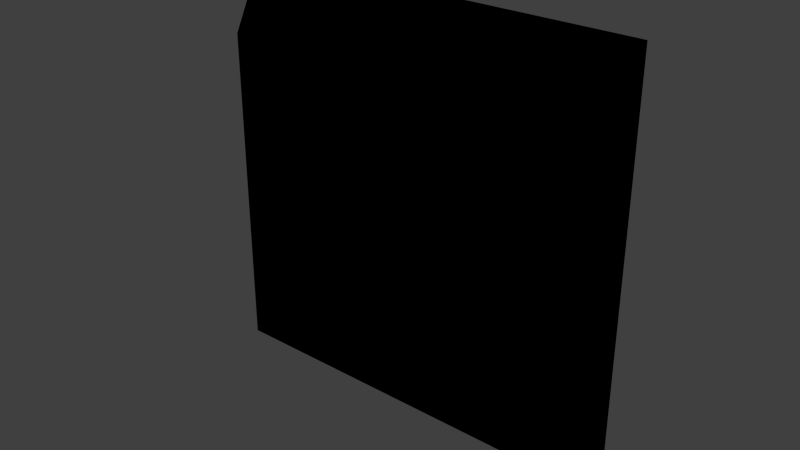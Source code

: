 # Source: panel_thermostat.blend  (saved by Blender 2.81.16; exported with 4.5.12 LTS)
import bpy
from mathutils import Matrix  # noqa: F401  (used for matrix-valued properties, if any)

bpy.ops.wm.read_factory_settings(use_empty=True)
scene = bpy.context.scene
scene.name = 'Scene'

# ---- collections
col_collection_1 = bpy.data.collections.new('Collection 1'); scene.collection.children.link(col_collection_1)

# ---- images (referenced by path relative to the original .blend; pixels are not part of the script)
import os
ASSET_DIR = os.environ.get("B2B_ASSET_DIR", "")  # directory of the original .blend (textures are referenced by path, not embedded)
HERE = os.path.dirname(os.path.abspath(__file__))  # packed textures are extracted next to this script under _unpacked/

def load_image(name, relpath, width, height, colorspace="sRGB"):
    """Load a texture the original file referenced (path relative to the .blend, or extracted next to this script)."""
    p = next((c for c in (os.path.join(HERE, relpath), os.path.join(ASSET_DIR, relpath)) if relpath and os.path.exists(c)), "")
    if p:
        img = bpy.data.images.load(p, check_existing=True)
        img.name = name
    else:  # same state as the original file: an image datablock whose file is absent (Cycles renders it pink)
        img = bpy.data.images.new(name, width, height)
        img.source = "FILE"
        img.filepath = "//" + (relpath or name)
    img.colorspace_settings.name = colorspace
    return img
img_panel_thermostat_png = load_image('panel_thermostat.png', 'Materials/panel_thermostat.png', 1024, 1024, 'sRGB')

# ---- materials (node trees are filled in below, after node groups)
mat_material = bpy.data.materials.new('Material')
mat_material.alpha_threshold = 0.0
mat_material.use_transparent_shadow = False
mat_material.roughness = 0.5
mat_material.line_color = (0.0, 0.0, 0.0, 1.0)

# ---- material node trees
mat_material.use_nodes = True; mat_material.node_tree.nodes.clear()
_N = mat_material.node_tree.nodes; _L = mat_material.node_tree.links
n0 = _N.new('ShaderNodeOutputMaterial'); n0.name = 'Material Output'; n0.location = (300, 300)
n1 = _N.new('ShaderNodeTexImage'); n1.name = 'Image Texture'; n1.location = (7, 332)
n1.image = img_panel_thermostat_png
n1.interpolation = 'Closest'
n0.is_active_output = True

# ---- world
world_world = bpy.data.worlds.new('World'); scene.world = world_world
world_world.color = (0.05088, 0.05088, 0.05088)
world_world.use_sun_shadow = False
world_world.sun_shadow_jitter_overblur = 0.0
world_world.cycles.sampling_method = 'MANUAL'
world_world.cycles.sample_map_resolution = 256

# ---- meshes
me_cube = bpy.data.meshes.new('Cube')
me_cube.from_pydata([(0.0664, 0.0103, -0.0664), (0.0508, -0.0151, -0.0508), (-0.0508, -0.0151, -0.0508), (-0.0664, 0.0103, -0.0664), (0.0664, 0.0103, 0.0664), (0.0508, -0.0151, 0.0508), (-0.0508, -0.0151, 0.0508), (-0.0664, 0.0103, 0.0664)], [], [(0, 1, 2, 3), (4, 7, 6, 5), (0, 4, 5, 1), (1, 5, 6, 2), (2, 6, 7, 3), (4, 0, 3, 7)])
_uv = me_cube.uv_layers.new(name='UVMap')
_uv.uv.foreach_set('vector', [1.0, 0.0, 0.8825, 0.1175, 0.1175, 0.1175, 0.0, 0.0, 1.0, 1.0, 0.0, 1.0, 0.1175, 0.8825, 0.8825, 0.8825, 1.0, 0.0, 1.0, 1.0, 0.8825, 0.8825, 0.8825, 0.1175, 0.8825, 0.1175, 0.8825, 0.8825, 0.1175, 0.8825, 0.1175, 0.1175, 0.1175, 0.1175, 0.1175, 0.8825, 0.0, 1.0, 0.0, 0.0, 1.0, 1.0, 1.0, 0.0, 0.0, 0.0, 0.0, 1.0])
me_cube.materials.append(mat_material)
me_cube.use_remesh_preserve_volume = False
me_cube.use_remesh_preserve_attributes = False
me_cube.use_mirror_vertex_groups = False
me_cube.update()

# ---- objects
ob_panel_thermostat = bpy.data.objects.new('panel_thermostat', me_cube)

# ---- transforms, parenting, visibility, modifiers, constraints
ob_panel_thermostat.location = (5.205e-09, 0.002403, 2.429e-09)
ob_panel_thermostat.lock_rotations_4d = False
ob_panel_thermostat.empty_display_type = 'ARROWS'
ob_panel_thermostat.lineart.crease_threshold = 0.0

# ---- collection membership
col_collection_1.objects.link(ob_panel_thermostat)

# ---- scene / render settings (as saved in the file)
scene.frame_start = 1; scene.frame_end = 250; scene.frame_set(1)
scene.render.engine = 'BLENDER_EEVEE_NEXT'
scene.render.resolution_percentage = 50
scene.render.dither_intensity = 0.0
scene.cycles.use_denoising = False
scene.cycles.samples = 10
scene.cycles.sampling_pattern = 'TABULATED_SOBOL'
scene.cycles.light_sampling_threshold = 0.0
scene.cycles.use_adaptive_sampling = False
scene.cycles.use_light_tree = False
scene.cycles.blur_glossy = 0.0
scene.cycles.pixel_filter_type = 'GAUSSIAN'
scene.cycles.sample_clamp_indirect = 0.0
scene.view_settings.view_transform = 'Standard'
bpy.context.view_layer.update()

# ---- added for rendering (the .blend has no active camera and no usable light): camera, sun
cam_auto = bpy.data.cameras.new('AutoCamera')
cam_auto.lens = 50.0
cam_auto.sensor_width = 36.0
cam_auto.clip_end = 1000.0
ob_auto_camera = bpy.data.objects.new('AutoCamera', cam_auto)
scene.collection.objects.link(ob_auto_camera)
ob_auto_camera.location = (0.185045, -0.222054, 0.148036)
ob_auto_camera.rotation_euler = (1.09748, -7.21219e-08, 0.694738)
scene.camera = ob_auto_camera
light_auto_sun = bpy.data.lights.new('AutoSun', 'SUN')
light_auto_sun.energy = 3.0
light_auto_sun.angle = 0.0523599
ob_auto_sun = bpy.data.objects.new('AutoSun', light_auto_sun)
scene.collection.objects.link(ob_auto_sun)
ob_auto_sun.rotation_euler = (0.872665, 0.174533, 0.523599)
bpy.context.view_layer.update()

